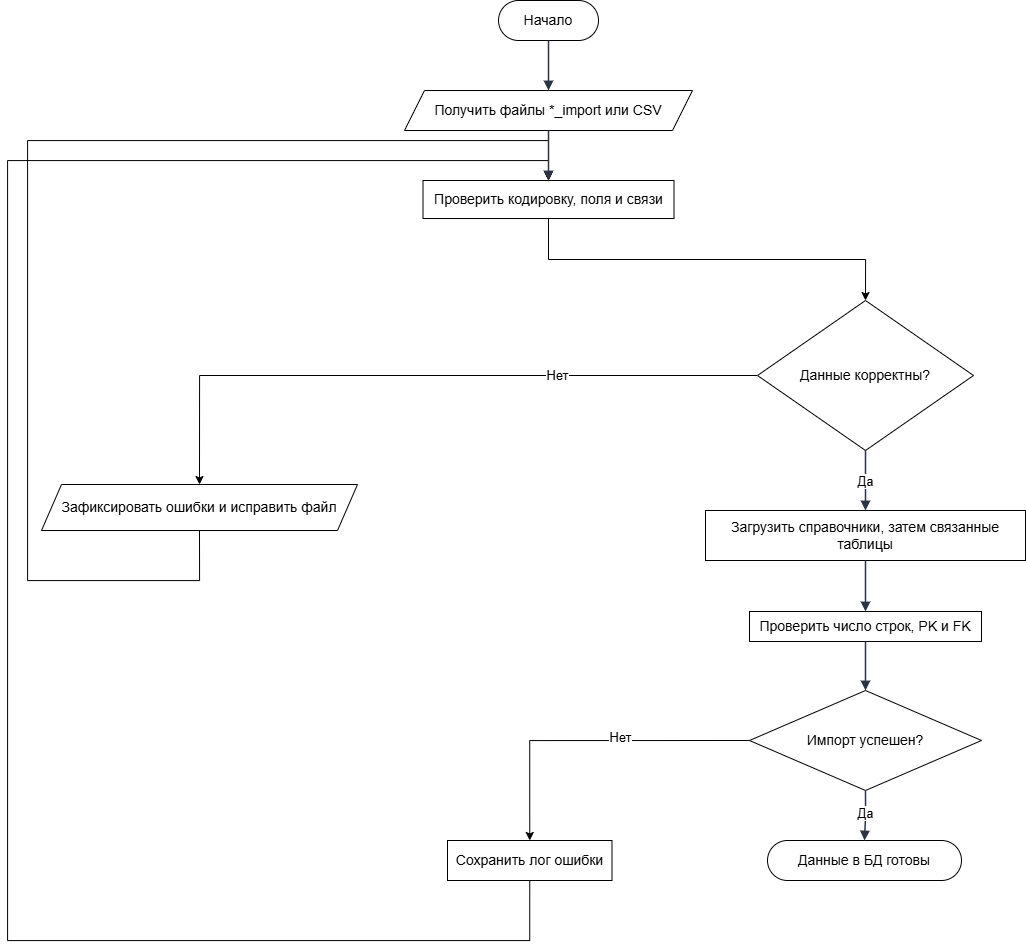

The diagram above was exported from draw.io. Its source (the exported page's mxGraphModel, read from the mxfile embedded in the PNG):
<mxGraphModel dx="1603" dy="1015" grid="1" gridSize="10" guides="1" tooltips="1" connect="1" arrows="1" fold="1" page="1" pageScale="1" pageWidth="1082" pageHeight="1160" math="0" shadow="0">
  <root>
    <mxCell id="0" />
    <mxCell id="1" parent="0" />
    <mxCell id="n1" parent="1" style="rounded=1;whiteSpace=wrap;html=1;arcSize=50;fillColor=#ffffff;strokeColor=#000000;fontStyle=0;fontSize=14;glass=0;" value="Начало" vertex="1">
      <mxGeometry height="40" width="100" x="541" y="70" as="geometry" />
    </mxCell>
    <mxCell id="n2" parent="1" style="shape=parallelogram;perimeter=parallelogramPerimeter;whiteSpace=wrap;html=1;fixedSize=1;size=20;fillColor=#ffffff;strokeColor=#000000;fontSize=14;" value="Получить файлы *_import или CSV" vertex="1">
      <mxGeometry height="40" width="288" x="447" y="160" as="geometry" />
    </mxCell>
    <mxCell id="Gpt6AfVmdCjp9-lxNU7R-8" edge="1" parent="1" source="n3" style="edgeStyle=orthogonalEdgeStyle;rounded=0;orthogonalLoop=1;jettySize=auto;html=1;exitX=0.5;exitY=1;exitDx=0;exitDy=0;entryX=0.5;entryY=0;entryDx=0;entryDy=0;" target="n4">
      <mxGeometry relative="1" as="geometry" />
    </mxCell>
    <mxCell id="n3" parent="1" style="rounded=0;whiteSpace=wrap;html=1;fillColor=#ffffff;strokeColor=#000000;fontSize=14;" value="Проверить кодировку, поля и связи" vertex="1">
      <mxGeometry height="38" width="251" x="465.5" y="250" as="geometry" />
    </mxCell>
    <mxCell id="Gpt6AfVmdCjp9-lxNU7R-13" edge="1" parent="1" source="n4" style="edgeStyle=orthogonalEdgeStyle;rounded=0;orthogonalLoop=1;jettySize=auto;html=1;exitX=0;exitY=0.5;exitDx=0;exitDy=0;entryX=0.5;entryY=0;entryDx=0;entryDy=0;" target="n5">
      <mxGeometry relative="1" as="geometry" />
    </mxCell>
    <mxCell id="Gpt6AfVmdCjp9-lxNU7R-14" connectable="0" parent="Gpt6AfVmdCjp9-lxNU7R-13" style="edgeLabel;html=1;align=center;verticalAlign=middle;resizable=0;points=[];" value="&lt;font style=&quot;font-size: 13px;&quot;&gt;Нет&lt;/font&gt;" vertex="1">
      <mxGeometry relative="1" x="-0.3977" y="-1" as="geometry">
        <mxPoint x="1" as="offset" />
      </mxGeometry>
    </mxCell>
    <mxCell id="n4" parent="1" style="rhombus;whiteSpace=wrap;html=1;fillColor=#ffffff;strokeColor=#000000;fontSize=14;" value="Данные корректны?" vertex="1">
      <mxGeometry height="150" width="216" x="800" y="370" as="geometry" />
    </mxCell>
    <mxCell id="Gpt6AfVmdCjp9-lxNU7R-12" edge="1" parent="1" source="n5" style="edgeStyle=orthogonalEdgeStyle;rounded=0;orthogonalLoop=1;jettySize=auto;html=1;exitX=0.5;exitY=1;exitDx=0;exitDy=0;entryX=0.5;entryY=0;entryDx=0;entryDy=0;" target="n3">
      <mxGeometry relative="1" as="geometry">
        <Array as="points">
          <mxPoint x="242" y="650" />
          <mxPoint x="70" y="650" />
          <mxPoint x="70" y="210" />
          <mxPoint x="591" y="210" />
        </Array>
      </mxGeometry>
    </mxCell>
    <mxCell id="n5" parent="1" style="shape=parallelogram;perimeter=parallelogramPerimeter;whiteSpace=wrap;html=1;fixedSize=1;size=20;fillColor=#ffffff;strokeColor=#000000;fontSize=14;" value="Зафиксировать ошибки и исправить файл" vertex="1">
      <mxGeometry height="46" width="316" x="84" y="554" as="geometry" />
    </mxCell>
    <mxCell id="n7" parent="1" style="rounded=0;whiteSpace=wrap;html=1;fillColor=#ffffff;strokeColor=#000000;fontSize=14;" value="Загрузить справочники, затем связанные таблицы" vertex="1">
      <mxGeometry height="50" width="320" x="748" y="580" as="geometry" />
    </mxCell>
    <mxCell id="n9" parent="1" style="rounded=0;whiteSpace=wrap;html=1;fillColor=#ffffff;strokeColor=#000000;fontSize=14;" value="Проверить число строк, PK и FK" vertex="1">
      <mxGeometry height="30" width="232" x="792" y="681" as="geometry" />
    </mxCell>
    <mxCell id="Gpt6AfVmdCjp9-lxNU7R-9" edge="1" parent="1" source="n10" style="edgeStyle=orthogonalEdgeStyle;rounded=0;orthogonalLoop=1;jettySize=auto;html=1;exitX=0;exitY=0.5;exitDx=0;exitDy=0;entryX=0.5;entryY=0;entryDx=0;entryDy=0;" target="n11">
      <mxGeometry relative="1" as="geometry" />
    </mxCell>
    <mxCell id="Gpt6AfVmdCjp9-lxNU7R-10" connectable="0" parent="Gpt6AfVmdCjp9-lxNU7R-9" style="edgeLabel;html=1;align=center;verticalAlign=middle;resizable=0;points=[];" value="&lt;font style=&quot;font-size: 13px;&quot;&gt;Нет&lt;/font&gt;" vertex="1">
      <mxGeometry relative="1" x="-0.1882" y="-4" as="geometry">
        <mxPoint x="-1" as="offset" />
      </mxGeometry>
    </mxCell>
    <mxCell id="n10" parent="1" style="rhombus;whiteSpace=wrap;html=1;fillColor=#ffffff;strokeColor=#000000;fontSize=14;" value="Импорт успешен?" vertex="1">
      <mxGeometry height="100" width="232" x="792" y="760" as="geometry" />
    </mxCell>
    <mxCell id="Gpt6AfVmdCjp9-lxNU7R-11" edge="1" parent="1" source="n11" style="edgeStyle=orthogonalEdgeStyle;rounded=0;orthogonalLoop=1;jettySize=auto;html=1;exitX=0.5;exitY=1;exitDx=0;exitDy=0;entryX=0.5;entryY=0;entryDx=0;entryDy=0;" target="n3">
      <mxGeometry relative="1" as="geometry">
        <Array as="points">
          <mxPoint x="572" y="1010" />
          <mxPoint x="50" y="1010" />
          <mxPoint x="50" y="230" />
          <mxPoint x="591" y="230" />
        </Array>
      </mxGeometry>
    </mxCell>
    <mxCell id="n11" parent="1" style="rounded=0;whiteSpace=wrap;html=1;fillColor=#ffffff;strokeColor=#000000;fontSize=14;" value="Сохранить лог ошибки" vertex="1">
      <mxGeometry height="40" width="164.5" x="490" y="910" as="geometry" />
    </mxCell>
    <mxCell id="n12" parent="1" style="rounded=1;whiteSpace=wrap;html=1;arcSize=50;fillColor=#ffffff;strokeColor=#000000;fontStyle=0;fontSize=14;" value="Данные в БД готовы" vertex="1">
      <mxGeometry height="40" width="194" x="810" y="910" as="geometry" />
    </mxCell>
    <mxCell id="e1" edge="1" parent="1" source="n1" style="edgeStyle=orthogonalEdgeStyle;rounded=0;orthogonalLoop=1;jettySize=auto;html=1;endArrow=block;endFill=1;strokeWidth=1.5;strokeColor=#2b3445;fontSize=13;labelBackgroundColor=#FFFFFF;exitX=0.5;exitY=1;exitDx=0;exitDy=0;exitPerimeter=0;entryX=0.5;entryY=0;entryDx=0;entryDy=0;entryPerimeter=0;" target="n2" value="">
      <mxGeometry relative="1" as="geometry" />
    </mxCell>
    <mxCell id="e2" edge="1" parent="1" source="n2" style="edgeStyle=orthogonalEdgeStyle;rounded=0;orthogonalLoop=1;jettySize=auto;html=1;endArrow=block;endFill=1;strokeWidth=1.5;strokeColor=#2b3445;fontSize=13;labelBackgroundColor=#FFFFFF;exitX=0.5;exitY=1;exitDx=0;exitDy=0;exitPerimeter=0;entryX=0.5;entryY=0;entryDx=0;entryDy=0;entryPerimeter=0;" target="n3" value="">
      <mxGeometry relative="1" as="geometry" />
    </mxCell>
    <mxCell id="e7" edge="1" parent="1" source="n4" style="edgeStyle=orthogonalEdgeStyle;rounded=0;orthogonalLoop=1;jettySize=auto;html=1;endArrow=block;endFill=1;strokeWidth=1.5;strokeColor=#2b3445;fontSize=13;labelBackgroundColor=#FFFFFF;exitX=0.5;exitY=1;exitDx=0;exitDy=0;exitPerimeter=0;entryX=0.5;entryY=0;entryDx=0;entryDy=0;entryPerimeter=0;verticalAlign=middle;" target="n7" value="Да">
      <mxGeometry relative="1" as="geometry" />
    </mxCell>
    <mxCell id="e8" edge="1" parent="1" source="n7" style="edgeStyle=orthogonalEdgeStyle;rounded=0;orthogonalLoop=1;jettySize=auto;html=1;endArrow=block;endFill=1;strokeWidth=1.5;strokeColor=#2b3445;fontSize=13;labelBackgroundColor=#FFFFFF;exitX=0.5;exitY=1;exitDx=0;exitDy=0;exitPerimeter=0;entryX=0.5;entryY=0;entryDx=0;entryDy=0;" target="n9" value="">
      <mxGeometry relative="1" as="geometry">
        <mxPoint x="901.5" y="668" as="targetPoint" />
      </mxGeometry>
    </mxCell>
    <mxCell id="e10" edge="1" parent="1" source="n9" style="edgeStyle=orthogonalEdgeStyle;rounded=0;orthogonalLoop=1;jettySize=auto;html=1;endArrow=block;endFill=1;strokeWidth=1.5;strokeColor=#2b3445;fontSize=13;labelBackgroundColor=#FFFFFF;exitX=0.5;exitY=1;exitDx=0;exitDy=0;exitPerimeter=0;entryX=0.5;entryY=0;entryDx=0;entryDy=0;entryPerimeter=0;" target="n10" value="">
      <mxGeometry relative="1" as="geometry" />
    </mxCell>
    <mxCell id="e11" edge="1" parent="1" source="n10" style="edgeStyle=orthogonalEdgeStyle;rounded=0;orthogonalLoop=1;jettySize=auto;html=1;endArrow=block;endFill=1;strokeWidth=1.5;strokeColor=#2b3445;fontSize=13;labelBackgroundColor=#FFFFFF;exitX=0.5;exitY=1;exitDx=0;exitDy=0;exitPerimeter=0;entryX=0.5;entryY=0;entryDx=0;entryDy=0;entryPerimeter=0;" target="n12" value="Да">
      <mxGeometry relative="1" x="-0.0909" as="geometry" />
    </mxCell>
  </root>
</mxGraphModel>